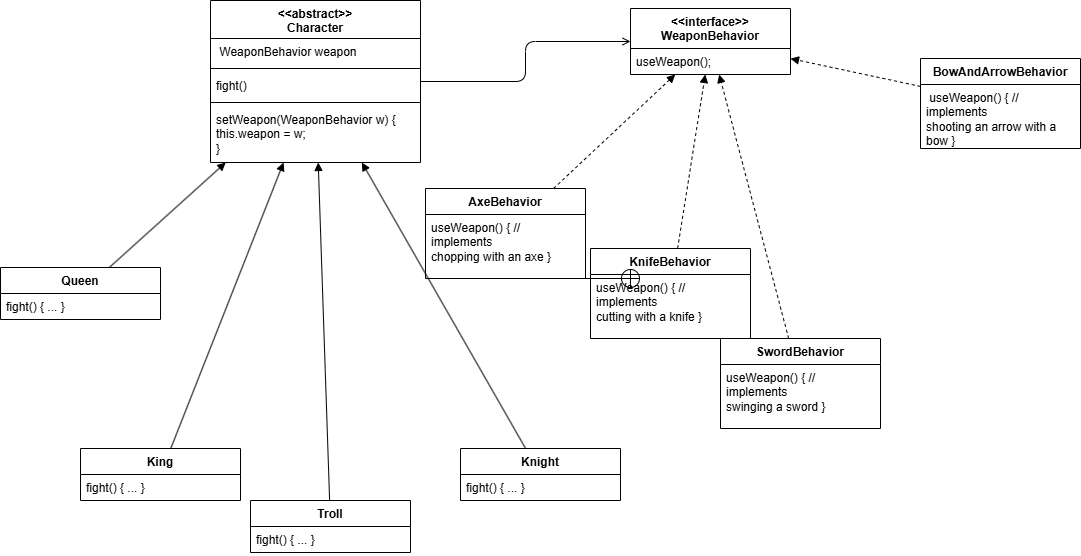

The diagram above was exported from draw.io. Its source (the exported page's mxGraphModel, read from the mxfile embedded in the PNG):
<mxGraphModel dx="2032" dy="655" grid="1" gridSize="10" guides="1" tooltips="1" connect="1" arrows="1" fold="1" page="1" pageScale="1" pageWidth="850" pageHeight="1100" math="0" shadow="0">
  <root>
    <mxCell id="0" />
    <mxCell id="1" parent="0" />
    <mxCell id="aMq9Z7pEugq24TfL9Qke-77" style="edgeStyle=orthogonalEdgeStyle;rounded=1;orthogonalLoop=1;jettySize=auto;html=1;curved=0;endArrow=open;endFill=0;" edge="1" parent="1" source="aMq9Z7pEugq24TfL9Qke-9" target="aMq9Z7pEugq24TfL9Qke-36">
      <mxGeometry relative="1" as="geometry" />
    </mxCell>
    <mxCell id="aMq9Z7pEugq24TfL9Qke-9" value="&lt;div&gt;&amp;lt;&amp;lt;abstract&amp;gt;&amp;gt;&lt;/div&gt;Character" style="swimlane;fontStyle=1;align=center;verticalAlign=top;childLayout=stackLayout;horizontal=1;startSize=38;horizontalStack=0;resizeParent=1;resizeParentMax=0;resizeLast=0;collapsible=1;marginBottom=0;whiteSpace=wrap;html=1;" vertex="1" parent="1">
      <mxGeometry x="50" y="132" width="210" height="162" as="geometry" />
    </mxCell>
    <mxCell id="aMq9Z7pEugq24TfL9Qke-10" value="&amp;nbsp;WeaponBehavior weapon&amp;nbsp;" style="text;strokeColor=none;fillColor=none;align=left;verticalAlign=top;spacingLeft=4;spacingRight=4;overflow=hidden;rotatable=0;points=[[0,0.5],[1,0.5]];portConstraint=eastwest;whiteSpace=wrap;html=1;" vertex="1" parent="aMq9Z7pEugq24TfL9Qke-9">
      <mxGeometry y="38" width="210" height="26" as="geometry" />
    </mxCell>
    <mxCell id="aMq9Z7pEugq24TfL9Qke-11" value="" style="line;strokeWidth=1;fillColor=none;align=left;verticalAlign=middle;spacingTop=-1;spacingLeft=3;spacingRight=3;rotatable=0;labelPosition=right;points=[];portConstraint=eastwest;strokeColor=inherit;" vertex="1" parent="aMq9Z7pEugq24TfL9Qke-9">
      <mxGeometry y="64" width="210" height="8" as="geometry" />
    </mxCell>
    <mxCell id="aMq9Z7pEugq24TfL9Qke-12" value="fight()" style="text;strokeColor=none;fillColor=none;align=left;verticalAlign=top;spacingLeft=4;spacingRight=4;overflow=hidden;rotatable=0;points=[[0,0.5],[1,0.5]];portConstraint=eastwest;whiteSpace=wrap;html=1;" vertex="1" parent="aMq9Z7pEugq24TfL9Qke-9">
      <mxGeometry y="72" width="210" height="26" as="geometry" />
    </mxCell>
    <mxCell id="aMq9Z7pEugq24TfL9Qke-66" value="" style="line;strokeWidth=1;fillColor=none;align=left;verticalAlign=middle;spacingTop=-1;spacingLeft=3;spacingRight=3;rotatable=0;labelPosition=right;points=[];portConstraint=eastwest;strokeColor=inherit;" vertex="1" parent="aMq9Z7pEugq24TfL9Qke-9">
      <mxGeometry y="98" width="210" height="8" as="geometry" />
    </mxCell>
    <mxCell id="aMq9Z7pEugq24TfL9Qke-67" value=" setWeapon(WeaponBehavior w) {&lt;br/&gt;    this.weapon = w;&lt;br/&gt; }" style="text;strokeColor=none;fillColor=none;align=left;verticalAlign=top;spacingLeft=4;spacingRight=4;overflow=hidden;rotatable=0;points=[[0,0.5],[1,0.5]];portConstraint=eastwest;whiteSpace=wrap;html=1;" vertex="1" parent="aMq9Z7pEugq24TfL9Qke-9">
      <mxGeometry y="106" width="210" height="56" as="geometry" />
    </mxCell>
    <mxCell id="aMq9Z7pEugq24TfL9Qke-60" style="rounded=0;orthogonalLoop=1;jettySize=auto;html=1;endArrow=block;endFill=1;" edge="1" parent="1" source="aMq9Z7pEugq24TfL9Qke-14" target="aMq9Z7pEugq24TfL9Qke-9">
      <mxGeometry relative="1" as="geometry" />
    </mxCell>
    <mxCell id="aMq9Z7pEugq24TfL9Qke-14" value="Queen" style="swimlane;fontStyle=1;align=center;verticalAlign=top;childLayout=stackLayout;horizontal=1;startSize=26;horizontalStack=0;resizeParent=1;resizeParentMax=0;resizeLast=0;collapsible=1;marginBottom=0;whiteSpace=wrap;html=1;" vertex="1" parent="1">
      <mxGeometry x="-160" y="399" width="160" height="52" as="geometry" />
    </mxCell>
    <mxCell id="aMq9Z7pEugq24TfL9Qke-17" value="fight() { ... }" style="text;strokeColor=none;fillColor=none;align=left;verticalAlign=top;spacingLeft=4;spacingRight=4;overflow=hidden;rotatable=0;points=[[0,0.5],[1,0.5]];portConstraint=eastwest;whiteSpace=wrap;html=1;" vertex="1" parent="aMq9Z7pEugq24TfL9Qke-14">
      <mxGeometry y="26" width="160" height="26" as="geometry" />
    </mxCell>
    <mxCell id="aMq9Z7pEugq24TfL9Qke-62" style="rounded=0;orthogonalLoop=1;jettySize=auto;html=1;endArrow=block;endFill=1;" edge="1" parent="1" source="aMq9Z7pEugq24TfL9Qke-18" target="aMq9Z7pEugq24TfL9Qke-9">
      <mxGeometry relative="1" as="geometry" />
    </mxCell>
    <mxCell id="aMq9Z7pEugq24TfL9Qke-18" value="King" style="swimlane;fontStyle=1;align=center;verticalAlign=top;childLayout=stackLayout;horizontal=1;startSize=26;horizontalStack=0;resizeParent=1;resizeParentMax=0;resizeLast=0;collapsible=1;marginBottom=0;whiteSpace=wrap;html=1;" vertex="1" parent="1">
      <mxGeometry x="-80" y="580" width="160" height="52" as="geometry" />
    </mxCell>
    <mxCell id="aMq9Z7pEugq24TfL9Qke-20" value="fight() { ... }" style="text;strokeColor=none;fillColor=none;align=left;verticalAlign=top;spacingLeft=4;spacingRight=4;overflow=hidden;rotatable=0;points=[[0,0.5],[1,0.5]];portConstraint=eastwest;whiteSpace=wrap;html=1;" vertex="1" parent="aMq9Z7pEugq24TfL9Qke-18">
      <mxGeometry y="26" width="160" height="26" as="geometry" />
    </mxCell>
    <mxCell id="aMq9Z7pEugq24TfL9Qke-64" style="rounded=0;orthogonalLoop=1;jettySize=auto;html=1;endArrow=block;endFill=1;" edge="1" parent="1" source="aMq9Z7pEugq24TfL9Qke-21" target="aMq9Z7pEugq24TfL9Qke-9">
      <mxGeometry relative="1" as="geometry" />
    </mxCell>
    <mxCell id="aMq9Z7pEugq24TfL9Qke-21" value="Knight" style="swimlane;fontStyle=1;align=center;verticalAlign=top;childLayout=stackLayout;horizontal=1;startSize=26;horizontalStack=0;resizeParent=1;resizeParentMax=0;resizeLast=0;collapsible=1;marginBottom=0;whiteSpace=wrap;html=1;" vertex="1" parent="1">
      <mxGeometry x="300" y="580" width="160" height="52" as="geometry" />
    </mxCell>
    <mxCell id="aMq9Z7pEugq24TfL9Qke-23" value="fight() { ... }" style="text;strokeColor=none;fillColor=none;align=left;verticalAlign=top;spacingLeft=4;spacingRight=4;overflow=hidden;rotatable=0;points=[[0,0.5],[1,0.5]];portConstraint=eastwest;whiteSpace=wrap;html=1;" vertex="1" parent="aMq9Z7pEugq24TfL9Qke-21">
      <mxGeometry y="26" width="160" height="26" as="geometry" />
    </mxCell>
    <mxCell id="aMq9Z7pEugq24TfL9Qke-63" style="rounded=0;orthogonalLoop=1;jettySize=auto;html=1;endArrow=block;endFill=1;" edge="1" parent="1" source="aMq9Z7pEugq24TfL9Qke-24" target="aMq9Z7pEugq24TfL9Qke-9">
      <mxGeometry relative="1" as="geometry" />
    </mxCell>
    <mxCell id="aMq9Z7pEugq24TfL9Qke-24" value="Troll" style="swimlane;fontStyle=1;align=center;verticalAlign=top;childLayout=stackLayout;horizontal=1;startSize=26;horizontalStack=0;resizeParent=1;resizeParentMax=0;resizeLast=0;collapsible=1;marginBottom=0;whiteSpace=wrap;html=1;" vertex="1" parent="1">
      <mxGeometry x="90" y="632" width="160" height="52" as="geometry" />
    </mxCell>
    <mxCell id="aMq9Z7pEugq24TfL9Qke-26" value="fight() { ... }" style="text;strokeColor=none;fillColor=none;align=left;verticalAlign=top;spacingLeft=4;spacingRight=4;overflow=hidden;rotatable=0;points=[[0,0.5],[1,0.5]];portConstraint=eastwest;whiteSpace=wrap;html=1;" vertex="1" parent="aMq9Z7pEugq24TfL9Qke-24">
      <mxGeometry y="26" width="160" height="26" as="geometry" />
    </mxCell>
    <mxCell id="aMq9Z7pEugq24TfL9Qke-57" style="rounded=1;orthogonalLoop=1;jettySize=auto;html=1;dashed=1;endArrow=block;endFill=1;" edge="1" parent="1" source="aMq9Z7pEugq24TfL9Qke-27" target="aMq9Z7pEugq24TfL9Qke-36">
      <mxGeometry relative="1" as="geometry" />
    </mxCell>
    <mxCell id="aMq9Z7pEugq24TfL9Qke-27" value="KnifeBehavior" style="swimlane;fontStyle=1;align=center;verticalAlign=top;childLayout=stackLayout;horizontal=1;startSize=26;horizontalStack=0;resizeParent=1;resizeParentMax=0;resizeLast=0;collapsible=1;marginBottom=0;whiteSpace=wrap;html=1;" vertex="1" parent="1">
      <mxGeometry x="430" y="380" width="160" height="90" as="geometry" />
    </mxCell>
    <mxCell id="aMq9Z7pEugq24TfL9Qke-28" value=" useWeapon() { // implements &lt;br/&gt;cutting with a knife }" style="text;strokeColor=none;fillColor=none;align=left;verticalAlign=top;spacingLeft=4;spacingRight=4;overflow=hidden;rotatable=0;points=[[0,0.5],[1,0.5]];portConstraint=eastwest;whiteSpace=wrap;html=1;" vertex="1" parent="aMq9Z7pEugq24TfL9Qke-27">
      <mxGeometry y="26" width="160" height="64" as="geometry" />
    </mxCell>
    <mxCell id="aMq9Z7pEugq24TfL9Qke-36" value="&lt;div&gt;&amp;lt;&amp;lt;interface&amp;gt;&amp;gt;&lt;/div&gt;WeaponBehavior" style="swimlane;fontStyle=1;align=center;verticalAlign=top;childLayout=stackLayout;horizontal=1;startSize=40;horizontalStack=0;resizeParent=1;resizeParentMax=0;resizeLast=0;collapsible=1;marginBottom=0;whiteSpace=wrap;html=1;" vertex="1" parent="1">
      <mxGeometry x="470" y="140" width="160" height="66" as="geometry" />
    </mxCell>
    <mxCell id="aMq9Z7pEugq24TfL9Qke-37" value=" useWeapon();&lt;div&gt;&lt;br/&gt;&lt;/div&gt;" style="text;strokeColor=none;fillColor=none;align=left;verticalAlign=top;spacingLeft=4;spacingRight=4;overflow=hidden;rotatable=0;points=[[0,0.5],[1,0.5]];portConstraint=eastwest;whiteSpace=wrap;html=1;" vertex="1" parent="aMq9Z7pEugq24TfL9Qke-36">
      <mxGeometry y="40" width="160" height="26" as="geometry" />
    </mxCell>
    <mxCell id="aMq9Z7pEugq24TfL9Qke-59" style="rounded=0;orthogonalLoop=1;jettySize=auto;html=1;dashed=1;endArrow=block;endFill=1;" edge="1" parent="1" source="aMq9Z7pEugq24TfL9Qke-40" target="aMq9Z7pEugq24TfL9Qke-36">
      <mxGeometry relative="1" as="geometry" />
    </mxCell>
    <mxCell id="aMq9Z7pEugq24TfL9Qke-40" value="AxeBehavior" style="swimlane;fontStyle=1;align=center;verticalAlign=top;childLayout=stackLayout;horizontal=1;startSize=26;horizontalStack=0;resizeParent=1;resizeParentMax=0;resizeLast=0;collapsible=1;marginBottom=0;whiteSpace=wrap;html=1;" vertex="1" parent="1">
      <mxGeometry x="265" y="320" width="160" height="90" as="geometry" />
    </mxCell>
    <mxCell id="aMq9Z7pEugq24TfL9Qke-41" value="useWeapon() { // implements &lt;br/&gt;chopping with an axe }" style="text;strokeColor=none;fillColor=none;align=left;verticalAlign=top;spacingLeft=4;spacingRight=4;overflow=hidden;rotatable=0;points=[[0,0.5],[1,0.5]];portConstraint=eastwest;whiteSpace=wrap;html=1;" vertex="1" parent="aMq9Z7pEugq24TfL9Qke-40">
      <mxGeometry y="26" width="160" height="64" as="geometry" />
    </mxCell>
    <mxCell id="aMq9Z7pEugq24TfL9Qke-42" value="SwordBehavior" style="swimlane;fontStyle=1;align=center;verticalAlign=top;childLayout=stackLayout;horizontal=1;startSize=26;horizontalStack=0;resizeParent=1;resizeParentMax=0;resizeLast=0;collapsible=1;marginBottom=0;whiteSpace=wrap;html=1;" vertex="1" parent="1">
      <mxGeometry x="560" y="470" width="160" height="90" as="geometry" />
    </mxCell>
    <mxCell id="aMq9Z7pEugq24TfL9Qke-43" value="useWeapon() { // implements &lt;br/&gt;swinging a sword }" style="text;strokeColor=none;fillColor=none;align=left;verticalAlign=top;spacingLeft=4;spacingRight=4;overflow=hidden;rotatable=0;points=[[0,0.5],[1,0.5]];portConstraint=eastwest;whiteSpace=wrap;html=1;" vertex="1" parent="aMq9Z7pEugq24TfL9Qke-42">
      <mxGeometry y="26" width="160" height="64" as="geometry" />
    </mxCell>
    <mxCell id="aMq9Z7pEugq24TfL9Qke-58" style="rounded=0;orthogonalLoop=1;jettySize=auto;html=1;dashed=1;endArrow=block;endFill=1;" edge="1" parent="1" source="aMq9Z7pEugq24TfL9Qke-45" target="aMq9Z7pEugq24TfL9Qke-36">
      <mxGeometry relative="1" as="geometry" />
    </mxCell>
    <mxCell id="aMq9Z7pEugq24TfL9Qke-45" value=" BowAndArrowBehavior&lt;div&gt;&lt;br/&gt;&lt;/div&gt;" style="swimlane;fontStyle=1;align=center;verticalAlign=top;childLayout=stackLayout;horizontal=1;startSize=26;horizontalStack=0;resizeParent=1;resizeParentMax=0;resizeLast=0;collapsible=1;marginBottom=0;whiteSpace=wrap;html=1;" vertex="1" parent="1">
      <mxGeometry x="760" y="190" width="160" height="90" as="geometry" />
    </mxCell>
    <mxCell id="aMq9Z7pEugq24TfL9Qke-46" value="&amp;nbsp;useWeapon() { // implements &lt;br/&gt;shooting an arrow with a bow }" style="text;strokeColor=none;fillColor=none;align=left;verticalAlign=top;spacingLeft=4;spacingRight=4;overflow=hidden;rotatable=0;points=[[0,0.5],[1,0.5]];portConstraint=eastwest;whiteSpace=wrap;html=1;" vertex="1" parent="aMq9Z7pEugq24TfL9Qke-45">
      <mxGeometry y="26" width="160" height="64" as="geometry" />
    </mxCell>
    <mxCell id="aMq9Z7pEugq24TfL9Qke-56" style="rounded=1;orthogonalLoop=1;jettySize=auto;html=1;dashed=1;strokeColor=default;endArrow=block;endFill=1;" edge="1" parent="1" source="aMq9Z7pEugq24TfL9Qke-42" target="aMq9Z7pEugq24TfL9Qke-36">
      <mxGeometry relative="1" as="geometry" />
    </mxCell>
    <mxCell id="aMq9Z7pEugq24TfL9Qke-76" value="" style="endArrow=circlePlus;startArrow=none;endFill=0;startFill=0;endSize=8;html=1;labelBackgroundColor=none;rounded=0;" edge="1" parent="1">
      <mxGeometry width="160" relative="1" as="geometry">
        <mxPoint x="320" y="410" as="sourcePoint" />
        <mxPoint x="480" y="410" as="targetPoint" />
      </mxGeometry>
    </mxCell>
  </root>
</mxGraphModel>